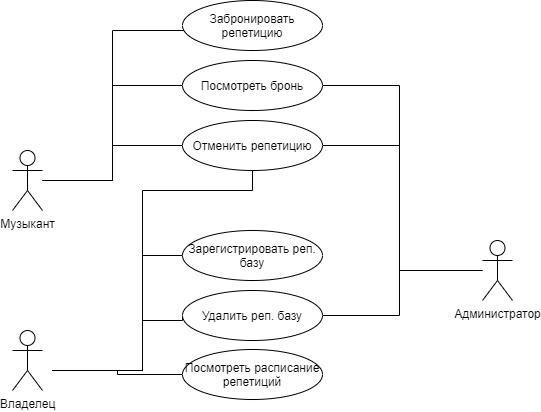

The diagram above was exported from draw.io. Its source (the exported page's mxGraphModel, read from the mxfile embedded in the PNG):
<mxGraphModel dx="782" dy="497" grid="1" gridSize="10" guides="1" tooltips="1" connect="1" arrows="1" fold="1" page="1" pageScale="1" pageWidth="827" pageHeight="1169" math="0" shadow="0">
  <root>
    <mxCell id="0" />
    <mxCell id="1" parent="0" />
    <mxCell id="UaXHZxcXayOjNGWwShN6-10" style="edgeStyle=orthogonalEdgeStyle;rounded=0;orthogonalLoop=1;jettySize=auto;html=1;endArrow=none;endFill=0;" parent="1" source="UaXHZxcXayOjNGWwShN6-1" target="UaXHZxcXayOjNGWwShN6-3" edge="1">
      <mxGeometry relative="1" as="geometry">
        <Array as="points">
          <mxPoint x="163" y="220" />
          <mxPoint x="163" y="70" />
        </Array>
      </mxGeometry>
    </mxCell>
    <mxCell id="UaXHZxcXayOjNGWwShN6-1" value="Музыкант" style="shape=umlActor;verticalLabelPosition=bottom;verticalAlign=top;html=1;" parent="1" vertex="1">
      <mxGeometry x="63" y="190" width="30" height="60" as="geometry" />
    </mxCell>
    <mxCell id="UaXHZxcXayOjNGWwShN6-3" value="Забронировать репетицию" style="ellipse;whiteSpace=wrap;html=1;" parent="1" vertex="1">
      <mxGeometry x="233" y="40" width="140" height="50" as="geometry" />
    </mxCell>
    <mxCell id="UaXHZxcXayOjNGWwShN6-12" style="edgeStyle=orthogonalEdgeStyle;rounded=0;orthogonalLoop=1;jettySize=auto;html=1;exitX=0;exitY=0.5;exitDx=0;exitDy=0;endArrow=none;endFill=0;" parent="1" source="UaXHZxcXayOjNGWwShN6-4" target="UaXHZxcXayOjNGWwShN6-1" edge="1">
      <mxGeometry relative="1" as="geometry" />
    </mxCell>
    <mxCell id="eHa-j9-ry7W0LQvt3eWk-9" style="edgeStyle=orthogonalEdgeStyle;rounded=0;orthogonalLoop=1;jettySize=auto;html=1;exitX=0.5;exitY=1;exitDx=0;exitDy=0;endArrow=none;endFill=0;" parent="1" source="UaXHZxcXayOjNGWwShN6-4" edge="1">
      <mxGeometry relative="1" as="geometry">
        <mxPoint x="103" y="410" as="targetPoint" />
        <Array as="points">
          <mxPoint x="303" y="230" />
          <mxPoint x="193" y="230" />
          <mxPoint x="193" y="410" />
        </Array>
      </mxGeometry>
    </mxCell>
    <mxCell id="eHa-j9-ry7W0LQvt3eWk-16" style="edgeStyle=orthogonalEdgeStyle;rounded=0;orthogonalLoop=1;jettySize=auto;html=1;exitX=1;exitY=0.5;exitDx=0;exitDy=0;endArrow=none;endFill=0;" parent="1" source="UaXHZxcXayOjNGWwShN6-4" edge="1">
      <mxGeometry relative="1" as="geometry">
        <mxPoint x="533" y="310" as="targetPoint" />
        <Array as="points">
          <mxPoint x="450" y="185" />
          <mxPoint x="450" y="310" />
        </Array>
      </mxGeometry>
    </mxCell>
    <mxCell id="UaXHZxcXayOjNGWwShN6-4" value="Отменить репетицию" style="ellipse;whiteSpace=wrap;html=1;" parent="1" vertex="1">
      <mxGeometry x="233" y="160" width="140" height="50" as="geometry" />
    </mxCell>
    <mxCell id="eHa-j9-ry7W0LQvt3eWk-1" style="edgeStyle=orthogonalEdgeStyle;rounded=0;orthogonalLoop=1;jettySize=auto;html=1;exitX=0;exitY=0.5;exitDx=0;exitDy=0;endArrow=none;endFill=0;" parent="1" source="UaXHZxcXayOjNGWwShN6-6" edge="1">
      <mxGeometry relative="1" as="geometry">
        <mxPoint x="93" y="220" as="targetPoint" />
        <Array as="points">
          <mxPoint x="163" y="125" />
          <mxPoint x="163" y="220" />
        </Array>
      </mxGeometry>
    </mxCell>
    <mxCell id="wqxBLbTGUkCr3rT-qi87-1" style="edgeStyle=orthogonalEdgeStyle;rounded=0;orthogonalLoop=1;jettySize=auto;html=1;exitX=1;exitY=0.5;exitDx=0;exitDy=0;endArrow=none;endFill=0;" edge="1" parent="1" source="UaXHZxcXayOjNGWwShN6-6">
      <mxGeometry relative="1" as="geometry">
        <mxPoint x="530" y="310" as="targetPoint" />
        <Array as="points">
          <mxPoint x="450" y="125" />
          <mxPoint x="450" y="310" />
        </Array>
      </mxGeometry>
    </mxCell>
    <mxCell id="UaXHZxcXayOjNGWwShN6-6" value="Посмотреть бронь" style="ellipse;whiteSpace=wrap;html=1;" parent="1" vertex="1">
      <mxGeometry x="233" y="100" width="140" height="50" as="geometry" />
    </mxCell>
    <mxCell id="eHa-j9-ry7W0LQvt3eWk-8" style="edgeStyle=orthogonalEdgeStyle;rounded=0;orthogonalLoop=1;jettySize=auto;html=1;exitX=0;exitY=0.5;exitDx=0;exitDy=0;endArrow=none;endFill=0;" parent="1" source="eHa-j9-ry7W0LQvt3eWk-2" edge="1">
      <mxGeometry relative="1" as="geometry">
        <mxPoint x="103" y="410" as="targetPoint" />
        <Array as="points">
          <mxPoint x="193" y="295" />
          <mxPoint x="193" y="410" />
        </Array>
      </mxGeometry>
    </mxCell>
    <mxCell id="eHa-j9-ry7W0LQvt3eWk-2" value="Зарегистрировать реп. базу" style="ellipse;whiteSpace=wrap;html=1;" parent="1" vertex="1">
      <mxGeometry x="233" y="270" width="140" height="50" as="geometry" />
    </mxCell>
    <mxCell id="eHa-j9-ry7W0LQvt3eWk-11" style="edgeStyle=orthogonalEdgeStyle;rounded=0;orthogonalLoop=1;jettySize=auto;html=1;exitX=0;exitY=0.5;exitDx=0;exitDy=0;endArrow=none;endFill=0;" parent="1" source="eHa-j9-ry7W0LQvt3eWk-3" edge="1">
      <mxGeometry relative="1" as="geometry">
        <mxPoint x="103" y="410" as="targetPoint" />
      </mxGeometry>
    </mxCell>
    <mxCell id="eHa-j9-ry7W0LQvt3eWk-3" value="Посмотреть расписание репетиций" style="ellipse;whiteSpace=wrap;html=1;" parent="1" vertex="1">
      <mxGeometry x="233" y="389" width="140" height="50" as="geometry" />
    </mxCell>
    <mxCell id="eHa-j9-ry7W0LQvt3eWk-10" style="edgeStyle=orthogonalEdgeStyle;rounded=0;orthogonalLoop=1;jettySize=auto;html=1;exitX=0;exitY=0.5;exitDx=0;exitDy=0;endArrow=none;endFill=0;" parent="1" source="eHa-j9-ry7W0LQvt3eWk-4" edge="1">
      <mxGeometry relative="1" as="geometry">
        <mxPoint x="103" y="410" as="targetPoint" />
        <Array as="points">
          <mxPoint x="233" y="360" />
          <mxPoint x="193" y="360" />
          <mxPoint x="193" y="410" />
        </Array>
      </mxGeometry>
    </mxCell>
    <mxCell id="eHa-j9-ry7W0LQvt3eWk-15" style="edgeStyle=orthogonalEdgeStyle;rounded=0;orthogonalLoop=1;jettySize=auto;html=1;exitX=1;exitY=0.5;exitDx=0;exitDy=0;endArrow=none;endFill=0;" parent="1" source="eHa-j9-ry7W0LQvt3eWk-4" target="eHa-j9-ry7W0LQvt3eWk-14" edge="1">
      <mxGeometry relative="1" as="geometry">
        <Array as="points">
          <mxPoint x="450" y="355" />
          <mxPoint x="450" y="310" />
        </Array>
      </mxGeometry>
    </mxCell>
    <mxCell id="eHa-j9-ry7W0LQvt3eWk-4" value="Удалить реп. базу" style="ellipse;whiteSpace=wrap;html=1;" parent="1" vertex="1">
      <mxGeometry x="233" y="330" width="140" height="50" as="geometry" />
    </mxCell>
    <mxCell id="eHa-j9-ry7W0LQvt3eWk-7" value="Владелец" style="shape=umlActor;verticalLabelPosition=bottom;verticalAlign=top;html=1;" parent="1" vertex="1">
      <mxGeometry x="63" y="370" width="30" height="60" as="geometry" />
    </mxCell>
    <mxCell id="eHa-j9-ry7W0LQvt3eWk-14" value="Администратор" style="shape=umlActor;verticalLabelPosition=bottom;verticalAlign=top;html=1;" parent="1" vertex="1">
      <mxGeometry x="533" y="280" width="30" height="60" as="geometry" />
    </mxCell>
  </root>
</mxGraphModel>